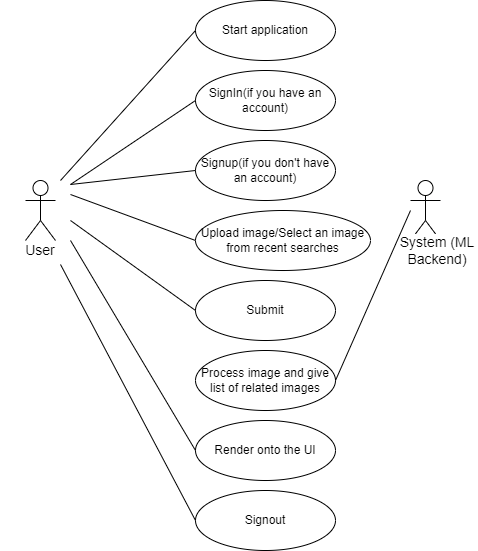

The diagram above was exported from draw.io. Its source (the exported page's mxGraphModel, read from the mxfile embedded in the PNG):
<mxGraphModel dx="1422" dy="702" grid="1" gridSize="10" guides="1" tooltips="1" connect="1" arrows="1" fold="1" page="1" pageScale="1" pageWidth="850" pageHeight="1100" math="0" shadow="0">
  <root>
    <mxCell id="0" />
    <mxCell id="1" parent="0" />
    <mxCell id="JbmcIAlIJoSiex7VFXvI-1" value="Start application" style="ellipse;whiteSpace=wrap;html=1;" parent="1" vertex="1">
      <mxGeometry x="355" y="100" width="140" height="60" as="geometry" />
    </mxCell>
    <object label="Actor" id="JbmcIAlIJoSiex7VFXvI-2">
      <mxCell style="shape=umlActor;verticalLabelPosition=bottom;verticalAlign=top;html=1;outlineConnect=0;" parent="1" vertex="1">
        <mxGeometry x="185" y="280" width="30" height="60" as="geometry" />
      </mxCell>
    </object>
    <mxCell id="JbmcIAlIJoSiex7VFXvI-4" value="Upload image/Select an image from recent searches" style="ellipse;whiteSpace=wrap;html=1;" parent="1" vertex="1">
      <mxGeometry x="355" y="310" width="175" height="60" as="geometry" />
    </mxCell>
    <mxCell id="JbmcIAlIJoSiex7VFXvI-5" value="Submit" style="ellipse;whiteSpace=wrap;html=1;" parent="1" vertex="1">
      <mxGeometry x="355" y="380" width="140" height="60" as="geometry" />
    </mxCell>
    <mxCell id="JbmcIAlIJoSiex7VFXvI-6" value="Process image and give list of related images" style="ellipse;whiteSpace=wrap;html=1;" parent="1" vertex="1">
      <mxGeometry x="355" y="450" width="140" height="60" as="geometry" />
    </mxCell>
    <mxCell id="JbmcIAlIJoSiex7VFXvI-7" value="Render onto the UI" style="ellipse;whiteSpace=wrap;html=1;" parent="1" vertex="1">
      <mxGeometry x="355" y="520" width="140" height="60" as="geometry" />
    </mxCell>
    <mxCell id="JbmcIAlIJoSiex7VFXvI-9" value="User" style="text;html=1;strokeColor=none;fillColor=none;align=center;verticalAlign=middle;whiteSpace=wrap;rounded=0;labelBackgroundColor=default;fontSize=14;" parent="1" vertex="1">
      <mxGeometry x="160" y="330" width="80" height="40" as="geometry" />
    </mxCell>
    <mxCell id="JbmcIAlIJoSiex7VFXvI-10" value="" style="endArrow=none;html=1;rounded=0;fontSize=14;entryX=0;entryY=0.5;entryDx=0;entryDy=0;" parent="1" target="JbmcIAlIJoSiex7VFXvI-1" edge="1">
      <mxGeometry width="50" height="50" relative="1" as="geometry">
        <mxPoint x="220" y="280" as="sourcePoint" />
        <mxPoint x="350" y="150" as="targetPoint" />
      </mxGeometry>
    </mxCell>
    <mxCell id="JbmcIAlIJoSiex7VFXvI-11" value="" style="endArrow=none;html=1;rounded=0;fontSize=14;entryX=0;entryY=0.5;entryDx=0;entryDy=0;" parent="1" target="JbmcIAlIJoSiex7VFXvI-4" edge="1">
      <mxGeometry width="50" height="50" relative="1" as="geometry">
        <mxPoint x="230" y="294" as="sourcePoint" />
        <mxPoint x="350" y="210" as="targetPoint" />
      </mxGeometry>
    </mxCell>
    <mxCell id="JbmcIAlIJoSiex7VFXvI-12" value="" style="endArrow=none;html=1;rounded=0;fontSize=14;entryX=0;entryY=0.5;entryDx=0;entryDy=0;" parent="1" target="JbmcIAlIJoSiex7VFXvI-5" edge="1">
      <mxGeometry width="50" height="50" relative="1" as="geometry">
        <mxPoint x="230" y="320" as="sourcePoint" />
        <mxPoint x="280" y="270" as="targetPoint" />
      </mxGeometry>
    </mxCell>
    <object label="Actor" id="JbmcIAlIJoSiex7VFXvI-13">
      <mxCell style="shape=umlActor;verticalLabelPosition=bottom;verticalAlign=top;html=1;outlineConnect=0;" parent="1" vertex="1">
        <mxGeometry x="570" y="280" width="30" height="60" as="geometry" />
      </mxCell>
    </object>
    <mxCell id="JbmcIAlIJoSiex7VFXvI-14" value="System (ML Backend)" style="text;html=1;strokeColor=none;fillColor=none;align=center;verticalAlign=middle;whiteSpace=wrap;rounded=0;labelBackgroundColor=default;fontSize=14;" parent="1" vertex="1">
      <mxGeometry x="557" y="330" width="80" height="40" as="geometry" />
    </mxCell>
    <mxCell id="JbmcIAlIJoSiex7VFXvI-15" value="" style="endArrow=none;html=1;rounded=0;fontSize=14;exitX=1;exitY=0.5;exitDx=0;exitDy=0;" parent="1" source="JbmcIAlIJoSiex7VFXvI-6" edge="1">
      <mxGeometry width="50" height="50" relative="1" as="geometry">
        <mxPoint x="520" y="360" as="sourcePoint" />
        <mxPoint x="570" y="310" as="targetPoint" />
      </mxGeometry>
    </mxCell>
    <mxCell id="JbmcIAlIJoSiex7VFXvI-16" value="" style="endArrow=none;html=1;rounded=0;fontSize=14;entryX=0;entryY=0.5;entryDx=0;entryDy=0;" parent="1" target="JbmcIAlIJoSiex7VFXvI-7" edge="1">
      <mxGeometry width="50" height="50" relative="1" as="geometry">
        <mxPoint x="230" y="340" as="sourcePoint" />
        <mxPoint x="280" y="290" as="targetPoint" />
      </mxGeometry>
    </mxCell>
    <mxCell id="t1exkD7BM6_kXDnWTiXp-1" value="SignIn(if you have an account)" style="ellipse;whiteSpace=wrap;html=1;" parent="1" vertex="1">
      <mxGeometry x="355" y="170" width="140" height="60" as="geometry" />
    </mxCell>
    <mxCell id="t1exkD7BM6_kXDnWTiXp-2" value="" style="endArrow=none;html=1;rounded=0;fontSize=14;entryX=0;entryY=0.5;entryDx=0;entryDy=0;" parent="1" target="t1exkD7BM6_kXDnWTiXp-1" edge="1">
      <mxGeometry width="50" height="50" relative="1" as="geometry">
        <mxPoint x="230" y="284" as="sourcePoint" />
        <mxPoint x="350" y="200" as="targetPoint" />
      </mxGeometry>
    </mxCell>
    <mxCell id="t1exkD7BM6_kXDnWTiXp-3" value="Signup(if you don't have an account)" style="ellipse;whiteSpace=wrap;html=1;" parent="1" vertex="1">
      <mxGeometry x="355" y="240" width="140" height="60" as="geometry" />
    </mxCell>
    <mxCell id="t1exkD7BM6_kXDnWTiXp-4" value="" style="endArrow=none;html=1;rounded=0;fontSize=14;entryX=0;entryY=0.5;entryDx=0;entryDy=0;" parent="1" target="t1exkD7BM6_kXDnWTiXp-3" edge="1">
      <mxGeometry width="50" height="50" relative="1" as="geometry">
        <mxPoint x="230" y="284" as="sourcePoint" />
        <mxPoint x="350" y="200" as="targetPoint" />
      </mxGeometry>
    </mxCell>
    <mxCell id="t1exkD7BM6_kXDnWTiXp-5" value="Signout" style="ellipse;whiteSpace=wrap;html=1;" parent="1" vertex="1">
      <mxGeometry x="355" y="590" width="140" height="60" as="geometry" />
    </mxCell>
    <mxCell id="t1exkD7BM6_kXDnWTiXp-6" value="" style="endArrow=none;html=1;rounded=0;fontSize=14;entryX=0;entryY=0.5;entryDx=0;entryDy=0;" parent="1" target="t1exkD7BM6_kXDnWTiXp-5" edge="1">
      <mxGeometry width="50" height="50" relative="1" as="geometry">
        <mxPoint x="220" y="364" as="sourcePoint" />
        <mxPoint x="340" y="280" as="targetPoint" />
      </mxGeometry>
    </mxCell>
  </root>
</mxGraphModel>